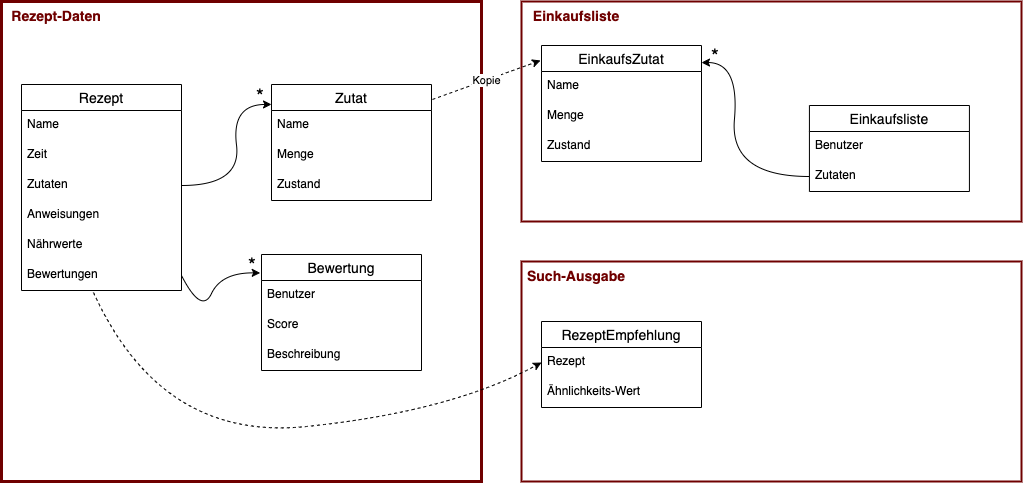

The diagram above was exported from draw.io. Its source (the exported page's mxGraphModel, read from the mxfile embedded in the PNG):
<mxGraphModel dx="1181" dy="807" grid="1" gridSize="10" guides="1" tooltips="1" connect="1" arrows="1" fold="1" page="1" pageScale="1" pageWidth="827" pageHeight="1169" math="0" shadow="0">
  <root>
    <mxCell id="0" />
    <mxCell id="1" parent="0" />
    <mxCell id="43" value="" style="rounded=0;whiteSpace=wrap;html=1;fontColor=#ffffff;strokeWidth=2;fillColor=none;strokeColor=#6F0000;" vertex="1" parent="1">
      <mxGeometry x="540" y="300" width="500" height="220" as="geometry" />
    </mxCell>
    <mxCell id="42" value="" style="rounded=0;whiteSpace=wrap;html=1;fontColor=#ffffff;strokeWidth=2;fillColor=none;strokeColor=#6F0000;" vertex="1" parent="1">
      <mxGeometry x="540" y="40" width="500" height="220" as="geometry" />
    </mxCell>
    <mxCell id="33" value="" style="whiteSpace=wrap;html=1;aspect=fixed;fontColor=#ffffff;fillColor=none;strokeColor=#6F0000;strokeWidth=3;" vertex="1" parent="1">
      <mxGeometry x="20" y="40" width="480" height="480" as="geometry" />
    </mxCell>
    <mxCell id="2" value="Rezept" style="swimlane;fontStyle=0;childLayout=stackLayout;horizontal=1;startSize=26;horizontalStack=0;resizeParent=1;resizeParentMax=0;resizeLast=0;collapsible=1;marginBottom=0;align=center;fontSize=14;" parent="1" vertex="1">
      <mxGeometry x="40" y="123" width="160" height="206" as="geometry" />
    </mxCell>
    <mxCell id="3" value="Name" style="text;strokeColor=none;fillColor=none;spacingLeft=4;spacingRight=4;overflow=hidden;rotatable=0;points=[[0,0.5],[1,0.5]];portConstraint=eastwest;fontSize=12;fontColor=#000000;" parent="2" vertex="1">
      <mxGeometry y="26" width="160" height="30" as="geometry" />
    </mxCell>
    <mxCell id="4" value="Zeit" style="text;strokeColor=none;fillColor=none;spacingLeft=4;spacingRight=4;overflow=hidden;rotatable=0;points=[[0,0.5],[1,0.5]];portConstraint=eastwest;fontSize=12;fontColor=#000000;" parent="2" vertex="1">
      <mxGeometry y="56" width="160" height="30" as="geometry" />
    </mxCell>
    <mxCell id="5" value="Zutaten" style="text;strokeColor=none;fillColor=none;spacingLeft=4;spacingRight=4;overflow=hidden;rotatable=0;points=[[0,0.5],[1,0.5]];portConstraint=eastwest;fontSize=12;fontColor=#000000;" parent="2" vertex="1">
      <mxGeometry y="86" width="160" height="30" as="geometry" />
    </mxCell>
    <mxCell id="6" value="Anweisungen" style="text;strokeColor=none;fillColor=none;spacingLeft=4;spacingRight=4;overflow=hidden;rotatable=0;points=[[0,0.5],[1,0.5]];portConstraint=eastwest;fontSize=12;fontColor=#000000;" parent="2" vertex="1">
      <mxGeometry y="116" width="160" height="30" as="geometry" />
    </mxCell>
    <mxCell id="7" value="Nährwerte" style="text;strokeColor=none;fillColor=none;spacingLeft=4;spacingRight=4;overflow=hidden;rotatable=0;points=[[0,0.5],[1,0.5]];portConstraint=eastwest;fontSize=12;fontColor=#000000;" parent="2" vertex="1">
      <mxGeometry y="146" width="160" height="30" as="geometry" />
    </mxCell>
    <mxCell id="8" value="Bewertungen" style="text;strokeColor=none;fillColor=none;spacingLeft=4;spacingRight=4;overflow=hidden;rotatable=0;points=[[0,0.5],[1,0.5]];portConstraint=eastwest;fontSize=12;fontColor=#000000;" parent="2" vertex="1">
      <mxGeometry y="176" width="160" height="30" as="geometry" />
    </mxCell>
    <mxCell id="9" value="Einkaufsliste" style="swimlane;fontStyle=0;childLayout=stackLayout;horizontal=1;startSize=26;horizontalStack=0;resizeParent=1;resizeParentMax=0;resizeLast=0;collapsible=1;marginBottom=0;align=center;fontSize=14;" parent="1" vertex="1">
      <mxGeometry x="827.9200000000001" y="144" width="160" height="86" as="geometry" />
    </mxCell>
    <mxCell id="10" value="Benutzer" style="text;strokeColor=none;fillColor=none;spacingLeft=4;spacingRight=4;overflow=hidden;rotatable=0;points=[[0,0.5],[1,0.5]];portConstraint=eastwest;fontSize=12;fontColor=#000000;" parent="9" vertex="1">
      <mxGeometry y="26" width="160" height="30" as="geometry" />
    </mxCell>
    <mxCell id="11" value="Zutaten" style="text;strokeColor=none;fillColor=none;spacingLeft=4;spacingRight=4;overflow=hidden;rotatable=0;points=[[0,0.5],[1,0.5]];portConstraint=eastwest;fontSize=12;fontColor=#000000;" parent="9" vertex="1">
      <mxGeometry y="56" width="160" height="30" as="geometry" />
    </mxCell>
    <mxCell id="13" value="Zutat" style="swimlane;fontStyle=0;childLayout=stackLayout;horizontal=1;startSize=26;horizontalStack=0;resizeParent=1;resizeParentMax=0;resizeLast=0;collapsible=1;marginBottom=0;align=center;fontSize=14;" parent="1" vertex="1">
      <mxGeometry x="290" y="123" width="160" height="116" as="geometry" />
    </mxCell>
    <mxCell id="15" value="Name" style="text;strokeColor=none;fillColor=none;spacingLeft=4;spacingRight=4;overflow=hidden;rotatable=0;points=[[0,0.5],[1,0.5]];portConstraint=eastwest;fontSize=12;fontColor=#000000;" parent="13" vertex="1">
      <mxGeometry y="26" width="160" height="30" as="geometry" />
    </mxCell>
    <mxCell id="16" value="Menge" style="text;strokeColor=none;fillColor=none;spacingLeft=4;spacingRight=4;overflow=hidden;rotatable=0;points=[[0,0.5],[1,0.5]];portConstraint=eastwest;fontSize=12;fontColor=#000000;" parent="13" vertex="1">
      <mxGeometry y="56" width="160" height="30" as="geometry" />
    </mxCell>
    <mxCell id="14" value="Zustand" style="text;strokeColor=none;fillColor=none;spacingLeft=4;spacingRight=4;overflow=hidden;rotatable=0;points=[[0,0.5],[1,0.5]];portConstraint=eastwest;fontSize=12;fontColor=#000000;" parent="13" vertex="1">
      <mxGeometry y="86" width="160" height="30" as="geometry" />
    </mxCell>
    <mxCell id="18" value="" style="curved=1;endArrow=classic;html=1;exitX=1;exitY=0.5;exitDx=0;exitDy=0;entryX=0;entryY=0.172;entryDx=0;entryDy=0;entryPerimeter=0;" parent="1" source="5" target="13" edge="1">
      <mxGeometry width="50" height="50" relative="1" as="geometry">
        <mxPoint x="390" y="433" as="sourcePoint" />
        <mxPoint x="440" y="383" as="targetPoint" />
        <Array as="points">
          <mxPoint x="260" y="224" />
          <mxPoint x="250" y="143" />
        </Array>
      </mxGeometry>
    </mxCell>
    <mxCell id="19" value="" style="curved=1;endArrow=none;html=1;exitX=1.013;exitY=0.147;exitDx=0;exitDy=0;entryX=0;entryY=0.5;entryDx=0;entryDy=0;exitPerimeter=0;endFill=0;startArrow=classic;startFill=1;" parent="1" target="11" edge="1">
      <mxGeometry width="50" height="50" relative="1" as="geometry">
        <mxPoint x="720" y="101.05200000000002" as="sourcePoint" />
        <mxPoint x="807.9200000000001" y="94.00200000000001" as="targetPoint" />
        <Array as="points">
          <mxPoint x="757.9200000000001" y="101" />
          <mxPoint x="747.9200000000001" y="215" />
        </Array>
      </mxGeometry>
    </mxCell>
    <mxCell id="20" value="Bewertung" style="swimlane;fontStyle=0;childLayout=stackLayout;horizontal=1;startSize=26;horizontalStack=0;resizeParent=1;resizeParentMax=0;resizeLast=0;collapsible=1;marginBottom=0;align=center;fontSize=14;" parent="1" vertex="1">
      <mxGeometry x="280" y="293" width="160" height="116" as="geometry" />
    </mxCell>
    <mxCell id="21" value="Benutzer" style="text;strokeColor=none;fillColor=none;spacingLeft=4;spacingRight=4;overflow=hidden;rotatable=0;points=[[0,0.5],[1,0.5]];portConstraint=eastwest;fontSize=12;fontColor=#000000;" parent="20" vertex="1">
      <mxGeometry y="26" width="160" height="30" as="geometry" />
    </mxCell>
    <mxCell id="22" value="Score" style="text;strokeColor=none;fillColor=none;spacingLeft=4;spacingRight=4;overflow=hidden;rotatable=0;points=[[0,0.5],[1,0.5]];portConstraint=eastwest;fontSize=12;fontColor=#000000;" parent="20" vertex="1">
      <mxGeometry y="56" width="160" height="30" as="geometry" />
    </mxCell>
    <mxCell id="23" value="Beschreibung" style="text;strokeColor=none;fillColor=none;spacingLeft=4;spacingRight=4;overflow=hidden;rotatable=0;points=[[0,0.5],[1,0.5]];portConstraint=eastwest;fontSize=12;fontColor=#000000;" parent="20" vertex="1">
      <mxGeometry y="86" width="160" height="30" as="geometry" />
    </mxCell>
    <mxCell id="25" value="" style="curved=1;endArrow=classic;html=1;exitX=1;exitY=0.5;exitDx=0;exitDy=0;entryX=-0.008;entryY=0.159;entryDx=0;entryDy=0;entryPerimeter=0;" parent="1" source="8" target="20" edge="1">
      <mxGeometry width="50" height="50" relative="1" as="geometry">
        <mxPoint x="390" y="433" as="sourcePoint" />
        <mxPoint x="440" y="383" as="targetPoint" />
        <Array as="points">
          <mxPoint x="220" y="353" />
          <mxPoint x="240" y="311" />
        </Array>
      </mxGeometry>
    </mxCell>
    <mxCell id="26" value="*" style="text;html=1;strokeColor=none;fillColor=none;align=center;verticalAlign=middle;whiteSpace=wrap;rounded=0;fontStyle=0;fontSize=20;" parent="1" vertex="1">
      <mxGeometry x="269" y="120" width="20" height="30" as="geometry" />
    </mxCell>
    <mxCell id="27" value="*" style="text;html=1;strokeColor=none;fillColor=none;align=center;verticalAlign=middle;whiteSpace=wrap;rounded=0;fontStyle=0;fontSize=20;" parent="1" vertex="1">
      <mxGeometry x="261" y="289" width="20" height="30" as="geometry" />
    </mxCell>
    <mxCell id="28" value="*" style="text;html=1;strokeColor=none;fillColor=none;align=center;verticalAlign=middle;whiteSpace=wrap;rounded=0;fontStyle=0;fontSize=20;" parent="1" vertex="1">
      <mxGeometry x="723.9200000000001" y="80" width="20" height="30" as="geometry" />
    </mxCell>
    <mxCell id="29" value="EinkaufsZutat" style="swimlane;fontStyle=0;childLayout=stackLayout;horizontal=1;startSize=26;horizontalStack=0;resizeParent=1;resizeParentMax=0;resizeLast=0;collapsible=1;marginBottom=0;align=center;fontSize=14;" vertex="1" parent="1">
      <mxGeometry x="560" y="84" width="160" height="116" as="geometry" />
    </mxCell>
    <mxCell id="30" value="Name" style="text;strokeColor=none;fillColor=none;spacingLeft=4;spacingRight=4;overflow=hidden;rotatable=0;points=[[0,0.5],[1,0.5]];portConstraint=eastwest;fontSize=12;fontColor=#000000;" vertex="1" parent="29">
      <mxGeometry y="26" width="160" height="30" as="geometry" />
    </mxCell>
    <mxCell id="31" value="Menge" style="text;strokeColor=none;fillColor=none;spacingLeft=4;spacingRight=4;overflow=hidden;rotatable=0;points=[[0,0.5],[1,0.5]];portConstraint=eastwest;fontSize=12;fontColor=#000000;" vertex="1" parent="29">
      <mxGeometry y="56" width="160" height="30" as="geometry" />
    </mxCell>
    <mxCell id="32" value="Zustand" style="text;strokeColor=none;fillColor=none;spacingLeft=4;spacingRight=4;overflow=hidden;rotatable=0;points=[[0,0.5],[1,0.5]];portConstraint=eastwest;fontSize=12;fontColor=#000000;" vertex="1" parent="29">
      <mxGeometry y="86" width="160" height="30" as="geometry" />
    </mxCell>
    <mxCell id="36" value="Kopie" style="endArrow=classic;dashed=1;html=1;fontColor=#000000;exitX=1.006;exitY=0.129;exitDx=0;exitDy=0;exitPerimeter=0;entryX=-0.006;entryY=0.129;entryDx=0;entryDy=0;entryPerimeter=0;endFill=1;" edge="1" parent="1" source="13" target="29">
      <mxGeometry width="50" height="50" relative="1" as="geometry">
        <mxPoint x="500" y="334" as="sourcePoint" />
        <mxPoint x="550" y="284" as="targetPoint" />
      </mxGeometry>
    </mxCell>
    <mxCell id="37" value="RezeptEmpfehlung" style="swimlane;fontStyle=0;childLayout=stackLayout;horizontal=1;startSize=26;horizontalStack=0;resizeParent=1;resizeParentMax=0;resizeLast=0;collapsible=1;marginBottom=0;align=center;fontSize=14;" vertex="1" parent="1">
      <mxGeometry x="560" y="360" width="160" height="86" as="geometry" />
    </mxCell>
    <mxCell id="38" value="Rezept" style="text;strokeColor=none;fillColor=none;spacingLeft=4;spacingRight=4;overflow=hidden;rotatable=0;points=[[0,0.5],[1,0.5]];portConstraint=eastwest;fontSize=12;fontColor=#000000;" vertex="1" parent="37">
      <mxGeometry y="26" width="160" height="30" as="geometry" />
    </mxCell>
    <mxCell id="39" value="Ähnlichkeits-Wert" style="text;strokeColor=none;fillColor=none;spacingLeft=4;spacingRight=4;overflow=hidden;rotatable=0;points=[[0,0.5],[1,0.5]];portConstraint=eastwest;fontSize=12;fontColor=#000000;" vertex="1" parent="37">
      <mxGeometry y="56" width="160" height="30" as="geometry" />
    </mxCell>
    <mxCell id="44" value="" style="curved=1;endArrow=classic;html=1;fontColor=#FFFFFF;dashed=1;exitX=0.45;exitY=1.067;exitDx=0;exitDy=0;exitPerimeter=0;entryX=0;entryY=0.5;entryDx=0;entryDy=0;" edge="1" parent="1" source="8" target="38">
      <mxGeometry width="50" height="50" relative="1" as="geometry">
        <mxPoint x="500" y="460" as="sourcePoint" />
        <mxPoint x="550" y="410" as="targetPoint" />
        <Array as="points">
          <mxPoint x="180" y="480" />
          <mxPoint x="470" y="450" />
        </Array>
      </mxGeometry>
    </mxCell>
    <mxCell id="45" value="Rezept-Daten" style="text;html=1;strokeColor=none;fillColor=none;align=center;verticalAlign=middle;whiteSpace=wrap;rounded=0;fontColor=#6F0000;fontStyle=1;fontSize=14;" vertex="1" parent="1">
      <mxGeometry x="20" y="40" width="110" height="30" as="geometry" />
    </mxCell>
    <mxCell id="46" value="Einkaufsliste" style="text;html=1;strokeColor=none;fillColor=none;align=center;verticalAlign=middle;whiteSpace=wrap;rounded=0;fontColor=#6F0000;fontStyle=1;fontSize=14;" vertex="1" parent="1">
      <mxGeometry x="540" y="40" width="110" height="30" as="geometry" />
    </mxCell>
    <mxCell id="47" value="Such-Ausgabe" style="text;html=1;strokeColor=none;fillColor=none;align=center;verticalAlign=middle;whiteSpace=wrap;rounded=0;fontColor=#6F0000;fontStyle=1;fontSize=14;" vertex="1" parent="1">
      <mxGeometry x="540" y="300" width="110" height="30" as="geometry" />
    </mxCell>
  </root>
</mxGraphModel>